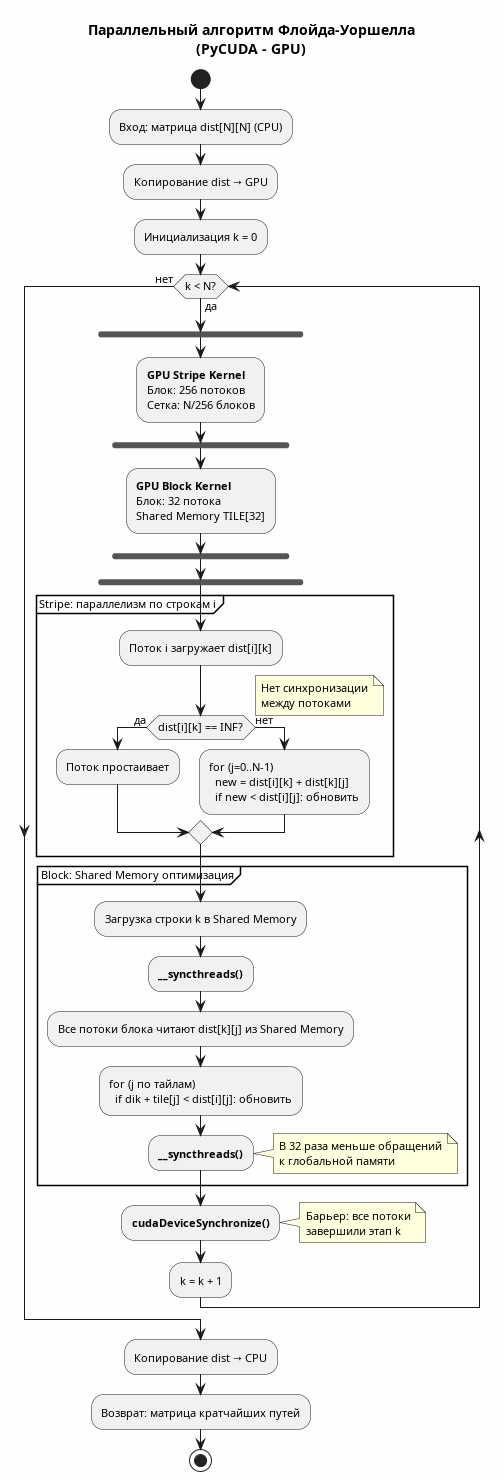

The diagram above was rendered by PlantUML. Its source (embedded in the PNG):
@startuml Parallel
title Параллельный алгоритм Флойда-Уоршелла\n(PyCUDA - GPU)

skinparam backgroundColor #FEFEFE
skinparam defaultFontSize 11

start
:Вход: матрица dist[N][N] (CPU);
:Копирование dist → GPU;

:Инициализация k = 0;

while (k < N?) is (да)
    
    fork
        :**GPU Stripe Kernel**\nБлок: 256 потоков\nСетка: N/256 блоков;
    fork
        :**GPU Block Kernel**\nБлок: 32 потока\nShared Memory TILE[32];
    end fork
    end fork
    
    partition "Stripe: параллелизм по строкам i" {
        :Поток i загружает dist[i][k];
        if (dist[i][k] == INF?) then (да)
            :Поток простаивает;
        else (нет)
            :for (j=0..N-1)\n  new = dist[i][k] + dist[k][j]\n  if new < dist[i][j]: обновить;
        endif
        note right: Нет синхронизации\nмежду потоками
    }
    
    partition "Block: Shared Memory оптимизация" {
        :Загрузка строки k в Shared Memory;
        :**__syncthreads()**;
        :Все потоки блока читают dist[k][j] из Shared Memory;
        :for (j по тайлам)\n  if dik + tile[j] < dist[i][j]: обновить;
        :**__syncthreads()**;
        note right: В 32 раза меньше обращений\nк глобальной памяти
    }
    
    :**cudaDeviceSynchronize()**;
    note right: Барьер: все потоки\nзавершили этап k
    
    :k = k + 1;
    
endwhile (нет)

:Копирование dist → CPU;
:Возврат: матрица кратчайших путей;

stop

@enduml